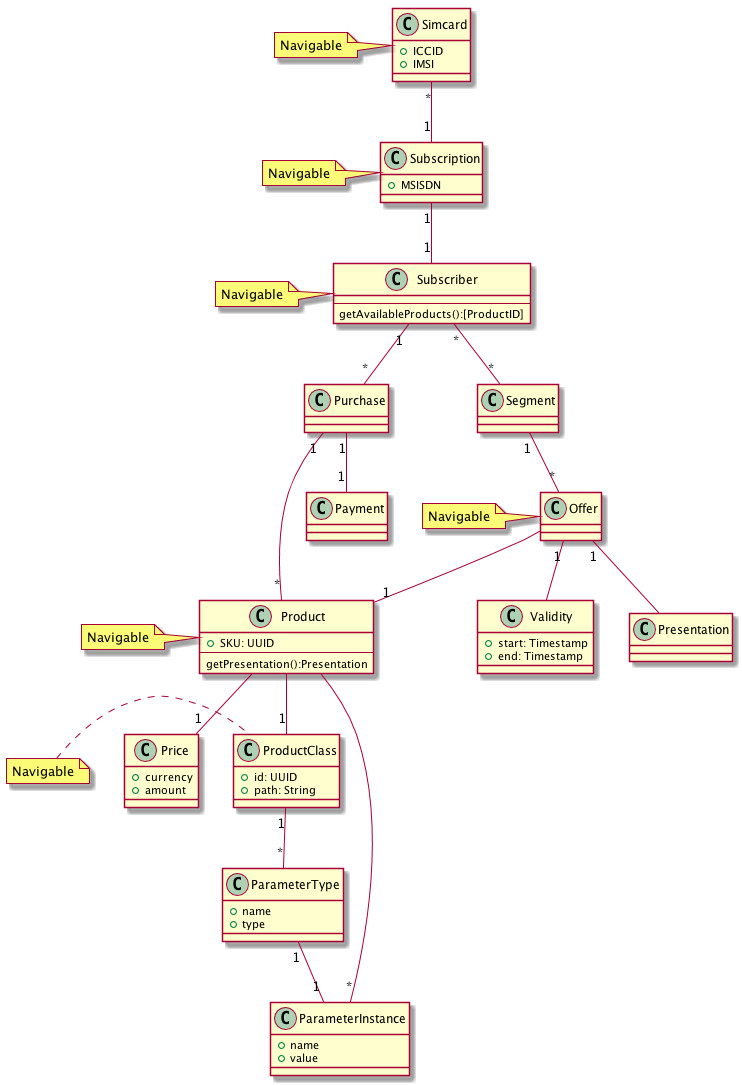

The diagram above was rendered by PlantUML. Its source (embedded in the PNG):
@startuml


class Simcard {
  + ICCID
  + IMSI
}
note left: Navigable


class Subscription {
 + MSISDN
}
note left: Navigable


class ProductClass {
  + id: UUID
  + path: String
}
note left: Navigable

class ParameterType {
  + name
  + type
}


class ParameterInstance {
  + name
  + value
}

class Price {
+ currency
+ amount
}


class Product {
 + SKU: UUID
 --
 getPresentation():Presentation
}
note left: Navigable

class Validity {
 + start: Timestamp
 + end: Timestamp
}

class Subscriber {
--
  getAvailableProducts():[ProductID]
}
note left: Navigable

class Offer{
}
note left: Navigable






Simcard "*" -- "1" Subscription
Subscription "1" -- "1" Subscriber
Subscriber "1" -- "*" Purchase
Subscriber "*" -- "*" Segment
Segment "1" -- "*" Offer
Purchase "1" -- "*" Product
Purchase "1"  -- "1" Payment
Offer "1" -- Validity
Offer "1" -- Presentation
Offer -- "1" Product
Product -- "1" Price
Product -- "1" ProductClass
ProductClass "1" -- "*" ParameterType
Product -- "*" ParameterInstance
ParameterType "1" -- "1" ParameterInstance
@enduml